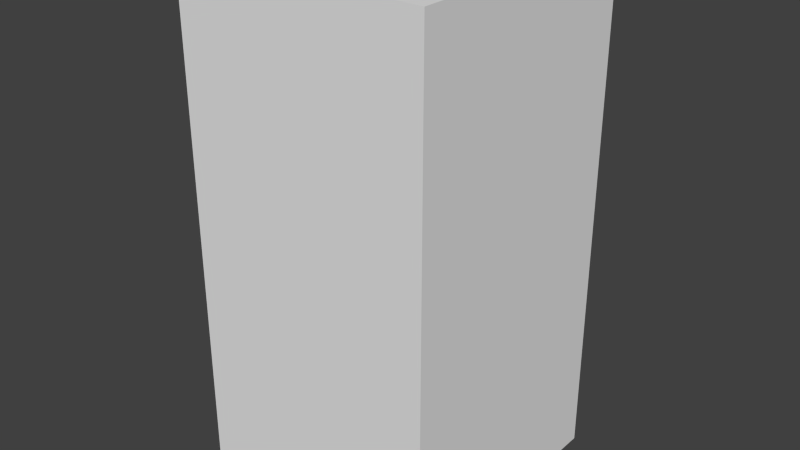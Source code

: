 # Source: darkBlueXThree.blend  (saved by Blender 2.68.0; exported with 4.5.12 LTS)
import bpy
from mathutils import Matrix  # noqa: F401  (used for matrix-valued properties, if any)

bpy.ops.wm.read_factory_settings(use_empty=True)
scene = bpy.context.scene
scene.name = 'Scene'

# ---- collections
col_collection_1 = bpy.data.collections.new('Collection 1'); scene.collection.children.link(col_collection_1)

# ---- world
world_world = bpy.data.worlds.new('World'); scene.world = world_world
world_world.color = (0.05088, 0.05088, 0.05088)
world_world.use_sun_shadow = False
world_world.sun_shadow_jitter_overblur = 0.0
world_world.cycles.sampling_method = 'MANUAL'
world_world.cycles.sample_map_resolution = 256

# ---- meshes
me_darkbluexthree = bpy.data.meshes.new('darkBlueXThree')
me_darkbluexthree.from_pydata([(-0.5, -0.5, -1.0), (-0.5, 0.5, -1.0), (0.5, 0.5, -1.0), (0.5, -0.5, -1.0), (-0.5, -0.5, 1.0), (-0.5, 0.5, 1.0), (0.5, 0.5, 1.0), (0.5, -0.5, 1.0)], [], [(4, 5, 1, 0), (5, 6, 2, 1), (6, 7, 3, 2), (7, 4, 0, 3), (0, 1, 2, 3), (7, 6, 5, 4)])
me_darkbluexthree.use_remesh_preserve_volume = False
me_darkbluexthree.use_remesh_preserve_attributes = False
me_darkbluexthree.use_mirror_vertex_groups = False
me_darkbluexthree.update()

# ---- objects
ob_darkbluexthree = bpy.data.objects.new('darkBlueXThree', me_darkbluexthree)

# ---- transforms, parenting, visibility, modifiers, constraints
ob_darkbluexthree.location = (0.0, 0.0, 0.0)
ob_darkbluexthree.lineart.crease_threshold = 0.0

# ---- collection membership
col_collection_1.objects.link(ob_darkbluexthree)

# ---- scene / render settings (as saved in the file)
scene.frame_start = 1; scene.frame_end = 250; scene.frame_set(1)
scene.render.engine = 'BLENDER_EEVEE_NEXT'
scene.render.image_settings.color_mode = 'RGB'
scene.render.image_settings.compression = 90
scene.render.resolution_percentage = 50
scene.render.dither_intensity = 0.0
scene.cycles.use_denoising = False
scene.cycles.samples = 10
scene.cycles.sampling_pattern = 'TABULATED_SOBOL'
scene.cycles.light_sampling_threshold = 0.0
scene.cycles.use_adaptive_sampling = False
scene.cycles.use_light_tree = False
scene.cycles.blur_glossy = 0.0
scene.cycles.volume_bounces = 1
scene.cycles.pixel_filter_type = 'GAUSSIAN'
scene.cycles.sample_clamp_indirect = 0.0
scene.view_settings.view_transform = 'Standard'
bpy.context.view_layer.update()

# ---- added for rendering (the .blend has no active camera and no usable light): camera, sun
cam_auto = bpy.data.cameras.new('AutoCamera')
cam_auto.lens = 50.0
cam_auto.sensor_width = 36.0
cam_auto.clip_end = 1000.0
ob_auto_camera = bpy.data.objects.new('AutoCamera', cam_auto)
scene.collection.objects.link(ob_auto_camera)
ob_auto_camera.location = (2.26633, -2.71959, 1.81306)
ob_auto_camera.rotation_euler = (1.09748, -7.21219e-08, 0.694738)
scene.camera = ob_auto_camera
light_auto_sun = bpy.data.lights.new('AutoSun', 'SUN')
light_auto_sun.energy = 3.0
light_auto_sun.angle = 0.0523599
ob_auto_sun = bpy.data.objects.new('AutoSun', light_auto_sun)
scene.collection.objects.link(ob_auto_sun)
ob_auto_sun.rotation_euler = (0.872665, 0.174533, 0.523599)
bpy.context.view_layer.update()
